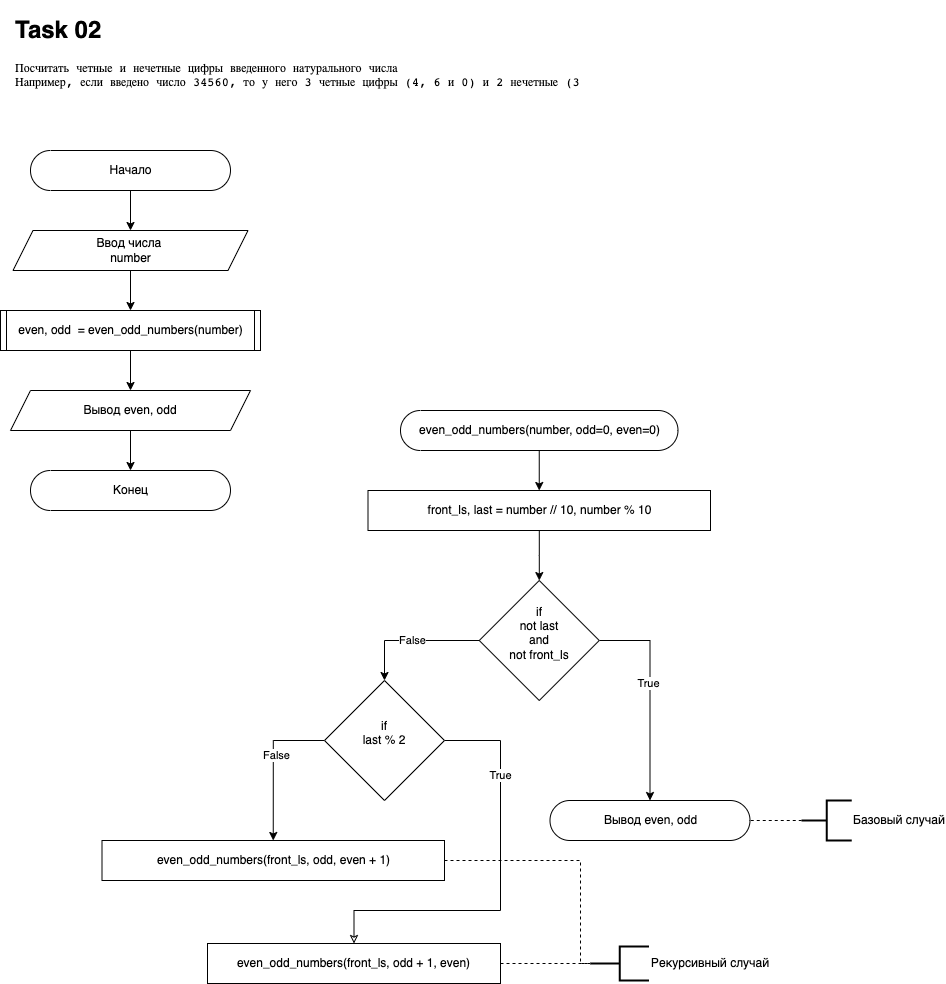

The diagram above was exported from draw.io. Its source (the exported page's mxGraphModel, read from the mxfile embedded in the PNG):
<mxGraphModel dx="1226" dy="1212" grid="1" gridSize="10" guides="1" tooltips="1" connect="1" arrows="1" fold="1" page="1" pageScale="1" pageWidth="827" pageHeight="1169" math="0" shadow="0">
  <root>
    <mxCell id="0" />
    <mxCell id="1" parent="0" />
    <mxCell id="iHiVP27nRD-l-7SxXQwL-4" value="" style="edgeStyle=orthogonalEdgeStyle;rounded=0;orthogonalLoop=1;jettySize=auto;html=1;fontFamily=Helvetica;" parent="1" source="iHiVP27nRD-l-7SxXQwL-1" target="iHiVP27nRD-l-7SxXQwL-3" edge="1">
      <mxGeometry relative="1" as="geometry" />
    </mxCell>
    <mxCell id="iHiVP27nRD-l-7SxXQwL-1" value="Начало" style="html=1;dashed=0;whitespace=wrap;shape=mxgraph.dfd.start;fontFamily=Helvetica;" parent="1" vertex="1">
      <mxGeometry x="60" y="180" width="200" height="40" as="geometry" />
    </mxCell>
    <mxCell id="QYAb5veyv01lbkjVy4wV-2" style="edgeStyle=orthogonalEdgeStyle;rounded=0;orthogonalLoop=1;jettySize=auto;html=1;fontColor=default;" parent="1" source="iHiVP27nRD-l-7SxXQwL-3" target="QYAb5veyv01lbkjVy4wV-1" edge="1">
      <mxGeometry relative="1" as="geometry" />
    </mxCell>
    <mxCell id="iHiVP27nRD-l-7SxXQwL-3" value="Ввод числа&amp;nbsp;&lt;br&gt;number" style="shape=parallelogram;perimeter=parallelogramPerimeter;whiteSpace=wrap;html=1;fixedSize=1;dashed=0;fontFamily=Helvetica;" parent="1" vertex="1">
      <mxGeometry x="42.5" y="260" width="235" height="40" as="geometry" />
    </mxCell>
    <mxCell id="JYedmlfN8j_OgTtppLMS-3" style="edgeStyle=orthogonalEdgeStyle;rounded=0;orthogonalLoop=1;jettySize=auto;html=1;fontColor=default;" parent="1" source="iHiVP27nRD-l-7SxXQwL-17" target="JYedmlfN8j_OgTtppLMS-2" edge="1">
      <mxGeometry relative="1" as="geometry" />
    </mxCell>
    <mxCell id="iHiVP27nRD-l-7SxXQwL-17" value="Вывод even, odd" style="shape=parallelogram;perimeter=parallelogramPerimeter;whiteSpace=wrap;html=1;fixedSize=1;dashed=0;labelBackgroundColor=none;fontColor=default;fontFamily=Helvetica;" parent="1" vertex="1">
      <mxGeometry x="40" y="420" width="240" height="40" as="geometry" />
    </mxCell>
    <mxCell id="JYedmlfN8j_OgTtppLMS-1" value="&lt;h1&gt;Task 02&lt;/h1&gt;&lt;pre style=&quot;font-family: &amp;quot;jetbrains mono&amp;quot; , monospace&quot;&gt;&lt;pre style=&quot;font-family: &amp;quot;jetbrains mono&amp;quot; , monospace&quot;&gt;&lt;pre style=&quot;font-family: &amp;quot;jetbrains mono&amp;quot; , monospace&quot;&gt;&lt;pre style=&quot;font-family: &amp;quot;jetbrains mono&amp;quot;, monospace;&quot;&gt;Посчитать четные и нечетные цифры введенного натурального числа&lt;br&gt;Например&lt;span style=&quot;&quot;&gt;, &lt;/span&gt;если введено число &lt;span style=&quot;&quot;&gt;34560&lt;/span&gt;&lt;span style=&quot;&quot;&gt;, &lt;/span&gt;то у него &lt;span style=&quot;&quot;&gt;3 &lt;/span&gt;четные цифры &lt;span style=&quot;&quot;&gt;(&lt;/span&gt;&lt;span style=&quot;&quot;&gt;4&lt;/span&gt;&lt;span style=&quot;&quot;&gt;, &lt;/span&gt;&lt;span style=&quot;&quot;&gt;6 &lt;/span&gt;и &lt;span style=&quot;&quot;&gt;0&lt;/span&gt;&lt;span style=&quot;&quot;&gt;) &lt;/span&gt;и &lt;span style=&quot;&quot;&gt;2 &lt;/span&gt;нечетные &lt;span style=&quot;&quot;&gt;(&lt;/span&gt;&lt;span style=&quot;&quot;&gt;3 &lt;/span&gt;и &lt;span style=&quot;&quot;&gt;5&lt;/span&gt;&lt;span style=&quot;&quot;&gt;)&lt;/span&gt;&lt;/pre&gt;&lt;/pre&gt;&lt;/pre&gt;&lt;/pre&gt;" style="text;html=1;strokeColor=none;fillColor=none;spacing=5;spacingTop=-20;whiteSpace=wrap;overflow=hidden;rounded=0;labelBackgroundColor=none;fontColor=default;" parent="1" vertex="1">
      <mxGeometry x="40" y="40" width="580" height="130" as="geometry" />
    </mxCell>
    <mxCell id="JYedmlfN8j_OgTtppLMS-2" value="Конец" style="html=1;dashed=0;whitespace=wrap;shape=mxgraph.dfd.start;fontFamily=Helvetica;" parent="1" vertex="1">
      <mxGeometry x="60" y="500" width="200" height="40" as="geometry" />
    </mxCell>
    <mxCell id="QYAb5veyv01lbkjVy4wV-3" value="" style="edgeStyle=orthogonalEdgeStyle;rounded=0;orthogonalLoop=1;jettySize=auto;html=1;fontColor=default;" parent="1" source="QYAb5veyv01lbkjVy4wV-1" target="iHiVP27nRD-l-7SxXQwL-17" edge="1">
      <mxGeometry relative="1" as="geometry" />
    </mxCell>
    <mxCell id="QYAb5veyv01lbkjVy4wV-1" value="even, odd&amp;nbsp; = even_odd_numbers(number)" style="shape=process;whiteSpace=wrap;backgroundOutline=1;labelBackgroundColor=none;fontColor=default;size=0.02127659574468085;html=1;" parent="1" vertex="1">
      <mxGeometry x="30" y="340" width="260" height="40" as="geometry" />
    </mxCell>
    <mxCell id="avUZw7LyO4wTggwLCPhg-29" value="" style="edgeStyle=orthogonalEdgeStyle;rounded=0;orthogonalLoop=1;jettySize=auto;html=1;fontColor=default;" parent="1" source="avUZw7LyO4wTggwLCPhg-2" target="avUZw7LyO4wTggwLCPhg-17" edge="1">
      <mxGeometry relative="1" as="geometry" />
    </mxCell>
    <mxCell id="avUZw7LyO4wTggwLCPhg-2" value="&lt;span&gt;even_odd_numbers(number, odd=0, even=0)&lt;/span&gt;" style="html=1;dashed=0;whitespace=wrap;shape=mxgraph.dfd.start;fontFamily=Helvetica;" parent="1" vertex="1">
      <mxGeometry x="430" y="440" width="277.5" height="40" as="geometry" />
    </mxCell>
    <mxCell id="avUZw7LyO4wTggwLCPhg-5" value="Вывод even, odd" style="html=1;dashed=0;whitespace=wrap;shape=mxgraph.dfd.start;fontFamily=Helvetica;" parent="1" vertex="1">
      <mxGeometry x="579.5" y="830" width="200" height="40" as="geometry" />
    </mxCell>
    <mxCell id="avUZw7LyO4wTggwLCPhg-18" style="edgeStyle=orthogonalEdgeStyle;rounded=0;orthogonalLoop=1;jettySize=auto;html=1;entryX=0.5;entryY=0.5;entryDx=0;entryDy=-20;entryPerimeter=0;fontColor=default;exitX=1;exitY=0.5;exitDx=0;exitDy=0;" parent="1" source="avUZw7LyO4wTggwLCPhg-10" target="avUZw7LyO4wTggwLCPhg-5" edge="1">
      <mxGeometry relative="1" as="geometry" />
    </mxCell>
    <mxCell id="avUZw7LyO4wTggwLCPhg-26" value="True" style="edgeLabel;html=1;align=center;verticalAlign=middle;resizable=0;points=[];fontColor=default;" parent="avUZw7LyO4wTggwLCPhg-18" vertex="1" connectable="0">
      <mxGeometry x="-0.1135" y="-2" relative="1" as="geometry">
        <mxPoint as="offset" />
      </mxGeometry>
    </mxCell>
    <mxCell id="avUZw7LyO4wTggwLCPhg-21" value="False" style="edgeStyle=orthogonalEdgeStyle;rounded=0;orthogonalLoop=1;jettySize=auto;html=1;entryX=0.5;entryY=0;entryDx=0;entryDy=0;fontColor=default;exitX=0;exitY=0.5;exitDx=0;exitDy=0;" parent="1" source="avUZw7LyO4wTggwLCPhg-10" target="avUZw7LyO4wTggwLCPhg-19" edge="1">
      <mxGeometry relative="1" as="geometry" />
    </mxCell>
    <mxCell id="avUZw7LyO4wTggwLCPhg-10" value="if&#10;not last&#10;and&#10;not front_ls&#10;" style="rhombus;dashed=0;fontColor=default;labelBackgroundColor=none;whiteSpace=wrap;" parent="1" vertex="1">
      <mxGeometry x="508.75" y="610" width="120" height="120" as="geometry" />
    </mxCell>
    <mxCell id="avUZw7LyO4wTggwLCPhg-30" value="" style="edgeStyle=orthogonalEdgeStyle;rounded=0;orthogonalLoop=1;jettySize=auto;html=1;fontColor=default;" parent="1" source="avUZw7LyO4wTggwLCPhg-17" target="avUZw7LyO4wTggwLCPhg-10" edge="1">
      <mxGeometry relative="1" as="geometry" />
    </mxCell>
    <mxCell id="avUZw7LyO4wTggwLCPhg-17" value="front_ls, last = number // 10, number % 10" style="rounded=0;whiteSpace=wrap;labelBackgroundColor=none;fontColor=default;" parent="1" vertex="1">
      <mxGeometry x="397.5" y="520" width="342.5" height="40" as="geometry" />
    </mxCell>
    <mxCell id="avUZw7LyO4wTggwLCPhg-25" style="edgeStyle=orthogonalEdgeStyle;rounded=0;orthogonalLoop=1;jettySize=auto;html=1;exitX=0;exitY=0.5;exitDx=0;exitDy=0;entryX=0.5;entryY=0;entryDx=0;entryDy=0;fontColor=default;" parent="1" source="avUZw7LyO4wTggwLCPhg-19" target="avUZw7LyO4wTggwLCPhg-24" edge="1">
      <mxGeometry relative="1" as="geometry" />
    </mxCell>
    <mxCell id="avUZw7LyO4wTggwLCPhg-28" value="False" style="edgeLabel;html=1;align=center;verticalAlign=middle;resizable=0;points=[];fontColor=default;" parent="avUZw7LyO4wTggwLCPhg-25" vertex="1" connectable="0">
      <mxGeometry x="-0.1209" y="3" relative="1" as="geometry">
        <mxPoint as="offset" />
      </mxGeometry>
    </mxCell>
    <mxCell id="x2PsE-ZxG_eq2DAnz74n-8" style="edgeStyle=orthogonalEdgeStyle;rounded=0;orthogonalLoop=1;jettySize=auto;html=0;entryX=0.5;entryY=0;entryDx=0;entryDy=0;fontColor=default;endArrow=classic;endFill=0;exitX=1;exitY=0.5;exitDx=0;exitDy=0;" edge="1" parent="1" source="avUZw7LyO4wTggwLCPhg-19" target="avUZw7LyO4wTggwLCPhg-22">
      <mxGeometry relative="1" as="geometry">
        <Array as="points">
          <mxPoint x="530" y="770" />
          <mxPoint x="530" y="940" />
          <mxPoint x="384" y="940" />
        </Array>
      </mxGeometry>
    </mxCell>
    <mxCell id="x2PsE-ZxG_eq2DAnz74n-9" value="True" style="edgeLabel;html=1;align=center;verticalAlign=middle;resizable=0;points=[];fontColor=default;" vertex="1" connectable="0" parent="x2PsE-ZxG_eq2DAnz74n-8">
      <mxGeometry x="-0.5561" y="-1" relative="1" as="geometry">
        <mxPoint as="offset" />
      </mxGeometry>
    </mxCell>
    <mxCell id="avUZw7LyO4wTggwLCPhg-19" value="if&#10;last % 2&#10;" style="rhombus;dashed=0;fontColor=default;labelBackgroundColor=none;whiteSpace=wrap;" parent="1" vertex="1">
      <mxGeometry x="354" y="710" width="120" height="120" as="geometry" />
    </mxCell>
    <mxCell id="x2PsE-ZxG_eq2DAnz74n-5" style="edgeStyle=orthogonalEdgeStyle;rounded=0;orthogonalLoop=1;jettySize=auto;html=0;entryX=0;entryY=0.5;entryDx=0;entryDy=0;entryPerimeter=0;fontColor=default;dashed=1;endArrow=none;endFill=0;" edge="1" parent="1" source="avUZw7LyO4wTggwLCPhg-22" target="x2PsE-ZxG_eq2DAnz74n-3">
      <mxGeometry relative="1" as="geometry" />
    </mxCell>
    <mxCell id="avUZw7LyO4wTggwLCPhg-22" value="even_odd_numbers(front_ls, odd + 1, even)" style="rounded=0;whiteSpace=wrap;labelBackgroundColor=none;fontColor=default;" parent="1" vertex="1">
      <mxGeometry x="237" y="973" width="293" height="40" as="geometry" />
    </mxCell>
    <mxCell id="avUZw7LyO4wTggwLCPhg-24" value="even_odd_numbers(front_ls, odd, even + 1)" style="rounded=0;whiteSpace=wrap;labelBackgroundColor=none;fontColor=default;" parent="1" vertex="1">
      <mxGeometry x="131.5" y="870" width="342.5" height="40" as="geometry" />
    </mxCell>
    <mxCell id="x2PsE-ZxG_eq2DAnz74n-1" style="edgeStyle=orthogonalEdgeStyle;rounded=0;orthogonalLoop=1;jettySize=auto;html=1;fontColor=default;endArrow=none;endFill=0;dashed=1;entryX=1;entryY=0.5;entryDx=0;entryDy=0;entryPerimeter=0;" edge="1" parent="1" source="x2PsE-ZxG_eq2DAnz74n-2" target="avUZw7LyO4wTggwLCPhg-5">
      <mxGeometry relative="1" as="geometry">
        <mxPoint x="790" y="920" as="targetPoint" />
      </mxGeometry>
    </mxCell>
    <mxCell id="x2PsE-ZxG_eq2DAnz74n-2" value="&lt;div style=&quot;text-align: center&quot;&gt;&lt;span&gt;Базовый случай&lt;/span&gt;&lt;/div&gt;" style="strokeWidth=2;html=1;shape=mxgraph.flowchart.annotation_2;align=left;labelPosition=right;pointerEvents=1;labelBackgroundColor=none;fontColor=default;" vertex="1" parent="1">
      <mxGeometry x="831.25" y="830" width="50" height="40" as="geometry" />
    </mxCell>
    <mxCell id="x2PsE-ZxG_eq2DAnz74n-4" style="edgeStyle=orthogonalEdgeStyle;rounded=0;orthogonalLoop=1;jettySize=auto;html=0;entryX=0;entryY=0.5;entryDx=0;entryDy=0;fontColor=default;exitX=1;exitY=0.5;exitDx=0;exitDy=0;entryPerimeter=0;dashed=1;endArrow=none;endFill=0;" edge="1" parent="1" source="avUZw7LyO4wTggwLCPhg-24" target="x2PsE-ZxG_eq2DAnz74n-3">
      <mxGeometry relative="1" as="geometry">
        <Array as="points">
          <mxPoint x="610" y="890" />
          <mxPoint x="610" y="993" />
        </Array>
      </mxGeometry>
    </mxCell>
    <mxCell id="x2PsE-ZxG_eq2DAnz74n-3" value="&lt;div style=&quot;text-align: center&quot;&gt;&lt;span&gt;Рекурсивный случай&lt;/span&gt;&lt;/div&gt;" style="strokeWidth=2;html=1;shape=mxgraph.flowchart.annotation_2;align=left;labelPosition=right;pointerEvents=1;labelBackgroundColor=none;fontColor=default;" vertex="1" parent="1">
      <mxGeometry x="620" y="976" width="58.5" height="34" as="geometry" />
    </mxCell>
  </root>
</mxGraphModel>